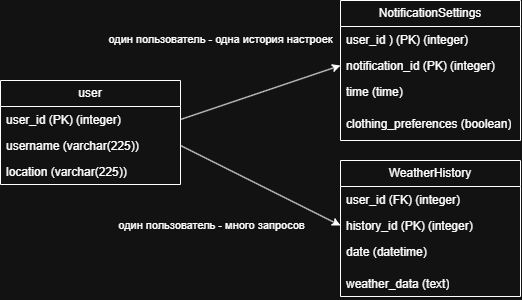

The diagram above was exported from draw.io. Its source (the exported page's mxGraphModel, read from the mxfile embedded in the PNG):
<mxGraphModel dx="713" dy="399" grid="1" gridSize="10" guides="1" tooltips="1" connect="1" arrows="1" fold="1" page="1" pageScale="1" pageWidth="827" pageHeight="1169" math="0" shadow="0">
  <root>
    <mxCell id="0" />
    <mxCell id="1" parent="0" />
    <mxCell id="UYHJRRg4-CQqkoIKFuqY-1" value="NotificationSettings" style="swimlane;fontStyle=0;childLayout=stackLayout;horizontal=1;startSize=26;fillColor=none;horizontalStack=0;resizeParent=1;resizeParentMax=0;resizeLast=0;collapsible=1;marginBottom=0;whiteSpace=wrap;html=1;" vertex="1" parent="1">
      <mxGeometry x="510" y="180" width="180" height="140" as="geometry" />
    </mxCell>
    <mxCell id="UYHJRRg4-CQqkoIKFuqY-2" value="user_id ) (PK) (integer)" style="text;strokeColor=none;fillColor=none;align=left;verticalAlign=top;spacingLeft=4;spacingRight=4;overflow=hidden;rotatable=0;points=[[0,0.5],[1,0.5]];portConstraint=eastwest;whiteSpace=wrap;html=1;" vertex="1" parent="UYHJRRg4-CQqkoIKFuqY-1">
      <mxGeometry y="26" width="180" height="26" as="geometry" />
    </mxCell>
    <mxCell id="UYHJRRg4-CQqkoIKFuqY-3" value="notification_id (PK) (integer)" style="text;strokeColor=none;fillColor=none;align=left;verticalAlign=top;spacingLeft=4;spacingRight=4;overflow=hidden;rotatable=0;points=[[0,0.5],[1,0.5]];portConstraint=eastwest;whiteSpace=wrap;html=1;" vertex="1" parent="UYHJRRg4-CQqkoIKFuqY-1">
      <mxGeometry y="52" width="180" height="26" as="geometry" />
    </mxCell>
    <mxCell id="UYHJRRg4-CQqkoIKFuqY-4" value="time (time)" style="text;strokeColor=none;fillColor=none;align=left;verticalAlign=top;spacingLeft=4;spacingRight=4;overflow=hidden;rotatable=0;points=[[0,0.5],[1,0.5]];portConstraint=eastwest;whiteSpace=wrap;html=1;" vertex="1" parent="UYHJRRg4-CQqkoIKFuqY-1">
      <mxGeometry y="78" width="180" height="62" as="geometry" />
    </mxCell>
    <mxCell id="UYHJRRg4-CQqkoIKFuqY-5" value="user" style="swimlane;fontStyle=0;childLayout=stackLayout;horizontal=1;startSize=26;fillColor=none;horizontalStack=0;resizeParent=1;resizeParentMax=0;resizeLast=0;collapsible=1;marginBottom=0;whiteSpace=wrap;html=1;" vertex="1" parent="1">
      <mxGeometry x="170" y="260" width="180" height="104" as="geometry" />
    </mxCell>
    <mxCell id="UYHJRRg4-CQqkoIKFuqY-6" value="user_id (PK) (integer)" style="text;strokeColor=none;fillColor=none;align=left;verticalAlign=top;spacingLeft=4;spacingRight=4;overflow=hidden;rotatable=0;points=[[0,0.5],[1,0.5]];portConstraint=eastwest;whiteSpace=wrap;html=1;" vertex="1" parent="UYHJRRg4-CQqkoIKFuqY-5">
      <mxGeometry y="26" width="180" height="26" as="geometry" />
    </mxCell>
    <mxCell id="UYHJRRg4-CQqkoIKFuqY-7" value="username (varchar(225))" style="text;strokeColor=none;fillColor=none;align=left;verticalAlign=top;spacingLeft=4;spacingRight=4;overflow=hidden;rotatable=0;points=[[0,0.5],[1,0.5]];portConstraint=eastwest;whiteSpace=wrap;html=1;" vertex="1" parent="UYHJRRg4-CQqkoIKFuqY-5">
      <mxGeometry y="52" width="180" height="26" as="geometry" />
    </mxCell>
    <mxCell id="UYHJRRg4-CQqkoIKFuqY-8" value="location (varchar(225))&amp;nbsp;" style="text;strokeColor=none;fillColor=none;align=left;verticalAlign=top;spacingLeft=4;spacingRight=4;overflow=hidden;rotatable=0;points=[[0,0.5],[1,0.5]];portConstraint=eastwest;whiteSpace=wrap;html=1;" vertex="1" parent="UYHJRRg4-CQqkoIKFuqY-5">
      <mxGeometry y="78" width="180" height="26" as="geometry" />
    </mxCell>
    <mxCell id="UYHJRRg4-CQqkoIKFuqY-9" value="WeatherHistory" style="swimlane;fontStyle=0;childLayout=stackLayout;horizontal=1;startSize=26;fillColor=none;horizontalStack=0;resizeParent=1;resizeParentMax=0;resizeLast=0;collapsible=1;marginBottom=0;whiteSpace=wrap;html=1;" vertex="1" parent="1">
      <mxGeometry x="510" y="340" width="180" height="136" as="geometry" />
    </mxCell>
    <mxCell id="UYHJRRg4-CQqkoIKFuqY-10" value="user_id (FK) (integer)" style="text;strokeColor=none;fillColor=none;align=left;verticalAlign=top;spacingLeft=4;spacingRight=4;overflow=hidden;rotatable=0;points=[[0,0.5],[1,0.5]];portConstraint=eastwest;whiteSpace=wrap;html=1;" vertex="1" parent="UYHJRRg4-CQqkoIKFuqY-9">
      <mxGeometry y="26" width="180" height="26" as="geometry" />
    </mxCell>
    <mxCell id="UYHJRRg4-CQqkoIKFuqY-11" value="history_id (PK) (integer)" style="text;strokeColor=none;fillColor=none;align=left;verticalAlign=top;spacingLeft=4;spacingRight=4;overflow=hidden;rotatable=0;points=[[0,0.5],[1,0.5]];portConstraint=eastwest;whiteSpace=wrap;html=1;" vertex="1" parent="UYHJRRg4-CQqkoIKFuqY-9">
      <mxGeometry y="52" width="180" height="26" as="geometry" />
    </mxCell>
    <mxCell id="UYHJRRg4-CQqkoIKFuqY-12" value="date (datetime)" style="text;strokeColor=none;fillColor=none;align=left;verticalAlign=top;spacingLeft=4;spacingRight=4;overflow=hidden;rotatable=0;points=[[0,0.5],[1,0.5]];portConstraint=eastwest;whiteSpace=wrap;html=1;" vertex="1" parent="UYHJRRg4-CQqkoIKFuqY-9">
      <mxGeometry y="78" width="180" height="32" as="geometry" />
    </mxCell>
    <mxCell id="UYHJRRg4-CQqkoIKFuqY-19" value="weather_data (text)" style="text;strokeColor=none;fillColor=none;align=left;verticalAlign=top;spacingLeft=4;spacingRight=4;overflow=hidden;rotatable=0;points=[[0,0.5],[1,0.5]];portConstraint=eastwest;whiteSpace=wrap;html=1;" vertex="1" parent="UYHJRRg4-CQqkoIKFuqY-9">
      <mxGeometry y="110" width="180" height="26" as="geometry" />
    </mxCell>
    <mxCell id="UYHJRRg4-CQqkoIKFuqY-13" style="rounded=0;orthogonalLoop=1;jettySize=auto;html=1;entryX=0;entryY=0.5;entryDx=0;entryDy=0;exitX=1;exitY=0.5;exitDx=0;exitDy=0;" edge="1" parent="1" source="UYHJRRg4-CQqkoIKFuqY-6" target="UYHJRRg4-CQqkoIKFuqY-3">
      <mxGeometry relative="1" as="geometry" />
    </mxCell>
    <mxCell id="UYHJRRg4-CQqkoIKFuqY-15" value="один пользователь - одна история настроек" style="edgeLabel;html=1;align=center;verticalAlign=middle;resizable=0;points=[];" vertex="1" connectable="0" parent="UYHJRRg4-CQqkoIKFuqY-13">
      <mxGeometry x="-0.1689" y="-1" relative="1" as="geometry">
        <mxPoint x="-27" y="-59" as="offset" />
      </mxGeometry>
    </mxCell>
    <mxCell id="UYHJRRg4-CQqkoIKFuqY-14" style="rounded=0;orthogonalLoop=1;jettySize=auto;html=1;exitX=1;exitY=0.5;exitDx=0;exitDy=0;entryX=0;entryY=0.5;entryDx=0;entryDy=0;" edge="1" parent="1" source="UYHJRRg4-CQqkoIKFuqY-7" target="UYHJRRg4-CQqkoIKFuqY-11">
      <mxGeometry relative="1" as="geometry" />
    </mxCell>
    <mxCell id="UYHJRRg4-CQqkoIKFuqY-16" value="один пользователь - много запросов" style="edgeLabel;html=1;align=center;verticalAlign=middle;resizable=0;points=[];" vertex="1" connectable="0" parent="UYHJRRg4-CQqkoIKFuqY-14">
      <mxGeometry x="0.0113" y="1" relative="1" as="geometry">
        <mxPoint x="-51" y="40" as="offset" />
      </mxGeometry>
    </mxCell>
    <mxCell id="UYHJRRg4-CQqkoIKFuqY-18" value="clothing_preferences (boolean)" style="text;strokeColor=none;fillColor=none;align=left;verticalAlign=top;spacingLeft=4;spacingRight=4;overflow=hidden;rotatable=0;points=[[0,0.5],[1,0.5]];portConstraint=eastwest;whiteSpace=wrap;html=1;" vertex="1" parent="1">
      <mxGeometry x="510" y="290" width="180" height="26" as="geometry" />
    </mxCell>
  </root>
</mxGraphModel>